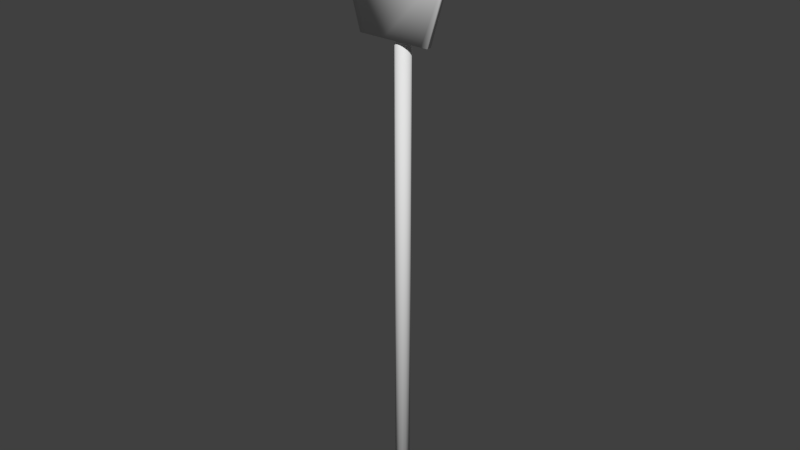 # Source: sign3.blend  (saved by Blender 2.70.0; exported with 4.5.12 LTS)
import bpy
from mathutils import Matrix  # noqa: F401  (used for matrix-valued properties, if any)

bpy.ops.wm.read_factory_settings(use_empty=True)
scene = bpy.context.scene
scene.name = 'Scene'

# ---- collections
col_collection_1 = bpy.data.collections.new('Collection 1'); scene.collection.children.link(col_collection_1)

# ---- materials (node trees are filled in below, after node groups)
mat_material_001 = bpy.data.materials.new('Material.001')
mat_material_001.alpha_threshold = 0.0
mat_material_001.use_transparent_shadow = False
mat_material_001.roughness = 0.5
mat_material_001.specular_intensity = 0.2
mat_material_001.line_color = (0.0, 0.0, 0.0, 1.0)
mat_material = bpy.data.materials.new('Material')
mat_material.alpha_threshold = 0.0
mat_material.use_transparent_shadow = False
mat_material.roughness = 0.5
mat_material.specular_intensity = 0.1
mat_material.line_color = (0.0, 0.0, 0.0, 1.0)

# ---- material node trees

# ---- world
world_world = bpy.data.worlds.new('World'); scene.world = world_world
world_world.color = (0.05088, 0.05088, 0.05088)
world_world.use_sun_shadow = False
world_world.sun_shadow_jitter_overblur = 0.0
world_world.cycles.sampling_method = 'MANUAL'
world_world.cycles.sample_map_resolution = 256

# ---- meshes
me_cylinder_001 = bpy.data.meshes.new('Cylinder.001')
me_cylinder_001.from_pydata([(-0.0008284, -0.002841, 0.2767), (-0.0008284, -0.005061, 0.2767), (0.006018, -0.002841, 0.2758), (0.006018, -0.005061, 0.2758), (0.0124, -0.002841, 0.2732), (0.0124, -0.005061, 0.2732), (0.01788, -0.002841, 0.269), (0.01788, -0.005061, 0.269), (0.02208, -0.002841, 0.2635), (0.02208, -0.005061, 0.2635), (0.02472, -0.002841, 0.2571), (0.02472, -0.005061, 0.2571), (0.02484, -0.002841, 0.2502), (0.02484, -0.005061, 0.2502), (0.02312, -0.002841, 0.2434), (0.02312, -0.005061, 0.2434), (0.01564, -0.002841, 0.2178), (0.01564, -0.005061, 0.2178), (0.01262, -0.002841, 0.2178), (0.01262, -0.005061, 0.2178), (0.00868, -0.002841, 0.2178), (0.00868, -0.005061, 0.2178), (0.004094, -0.002841, 0.2178), (0.004094, -0.005061, 0.2178), (-0.0008284, -0.002841, 0.2178), (-0.0008284, -0.005061, 0.2178), (-0.00575, -0.002841, 0.2178), (-0.00575, -0.005061, 0.2178), (-0.01034, -0.002841, 0.2178), (-0.01034, -0.005061, 0.2178), (-0.01428, -0.002841, 0.2178), (-0.01428, -0.005061, 0.2178), (-0.0173, -0.002841, 0.2178), (-0.0173, -0.005061, 0.2178), (-0.02478, -0.002841, 0.2434), (-0.02478, -0.005061, 0.2434), (-0.0265, -0.002841, 0.2502), (-0.0265, -0.005061, 0.2502), (-0.02638, -0.002841, 0.2571), (-0.02638, -0.005061, 0.2571), (-0.02374, -0.002841, 0.2635), (-0.02374, -0.005061, 0.2635), (-0.01953, -0.002841, 0.269), (-0.01953, -0.005061, 0.269), (-0.01405, -0.002841, 0.2732), (-0.01405, -0.005061, 0.2732), (-0.007675, -0.002841, 0.2758), (-0.007675, -0.005061, 0.2758), (0.003386, -2.166e-09, -0.0007065), (0.003386, -2.166e-09, 0.2608), (0.003051, -0.001469, -0.0007065), (0.003051, -0.001469, 0.2608), (0.002111, -0.002647, -0.0007065), (0.002111, -0.002647, 0.2608), (0.0007534, -0.003301, -0.0007065), (0.0007534, -0.003301, 0.2608), (-0.0007534, -0.003301, -0.0007065), (-0.0007534, -0.003301, 0.2608), (-0.002111, -0.002647, -0.0007065), (-0.002111, -0.002647, 0.2608), (-0.003051, -0.001469, -0.0007065), (-0.003051, -0.001469, 0.2608), (-0.003386, 1.655e-09, -0.0007065), (-0.003386, 1.655e-09, 0.2608), (-0.003051, 0.001469, -0.0007065), (-0.003051, 0.001469, 0.2608), (-0.002111, 0.002647, -0.0007065), (-0.002111, 0.002647, 0.2608), (-0.0007534, 0.003301, -0.0007065), (-0.0007534, 0.003301, 0.2608), (0.0007534, 0.003301, -0.0007065), (0.0007534, 0.003301, 0.2608), (0.002111, 0.002647, -0.0007065), (0.002111, 0.002647, 0.2608), (0.003051, 0.001469, -0.0007065), (0.003051, 0.001469, 0.2608)], [], [(0, 1, 3, 2), (2, 3, 5, 4), (4, 5, 7, 6), (6, 7, 9, 8), (8, 9, 11, 10), (10, 11, 13, 12), (12, 13, 15, 14), (14, 15, 17, 16), (16, 17, 19, 18), (18, 19, 21, 20), (20, 21, 23, 22), (22, 23, 25, 24), (24, 25, 27, 26), (26, 27, 29, 28), (28, 29, 31, 30), (30, 31, 33, 32), (32, 33, 35, 34), (34, 35, 37, 36), (36, 37, 39, 38), (38, 39, 41, 40), (40, 41, 43, 42), (42, 43, 45, 44), (3, 1, 47, 45, 43, 41, 39, 37, 35, 33, 31, 29, 27, 25, 23, 21, 19, 17, 15, 13, 11, 9, 7, 5), (46, 47, 1, 0), (44, 45, 47, 46), (0, 2, 4, 6, 8, 10, 12, 14, 16, 18, 20, 22, 24, 26, 28, 30, 32, 34, 36, 38, 40, 42, 44, 46), (48, 49, 51, 50), (50, 51, 53, 52), (52, 53, 55, 54), (54, 55, 57, 56), (56, 57, 59, 58), (58, 59, 61, 60), (60, 61, 63, 62), (62, 63, 65, 64), (64, 65, 67, 66), (66, 67, 69, 68), (68, 69, 71, 70), (70, 71, 73, 72), (51, 49, 75, 73, 71, 69, 67, 65, 63, 61, 59, 57, 55, 53), (74, 75, 49, 48), (72, 73, 75, 74), (48, 50, 52, 54, 56, 58, 60, 62, 64, 66, 68, 70, 72, 74)])
me_cylinder_001.polygons.foreach_set('use_smooth', [True] * 42)
me_cylinder_001.polygons.foreach_set('material_index', [0, 0, 0, 0, 0, 0, 0, 0, 0, 0, 0, 0, 0, 0, 0, 0, 0, 0, 0, 0, 0, 0, 1, 0, 0, 0, 0, 0, 0, 0, 0, 0, 0, 0, 0, 0, 0, 0, 0, 0, 0, 0])
_uv = me_cylinder_001.uv_layers.new(name='UVMap')
_uv.uv.foreach_set('vector', [0.3723, 1.01, 0.3665, 1.05, 0.2433, 1.016, 0.2594, 0.9793, 0.2594, 0.9793, 0.2433, 1.016, 0.1336, 0.9513, 0.1589, 0.92, 0.1589, 0.92, 0.1336, 0.9513, 0.04514, 0.8596, 0.07788, 0.8361, 0.07788, 0.8361, 0.04514, 0.8596, -0.01584, 0.7472, 0.02229, 0.7335, 0.02229, 0.7335, -0.01584, 0.7472, -0.04304, 0.6223, -0.003395, 0.6217, -0.003395, 0.6217, -0.04304, 0.6223, -0.02391, 0.4991, 0.01478, 0.5085, 0.01478, 0.5085, -0.02391, 0.4991, 0.01543, 0.376, 0.0552, 0.3909, 0.0552, 0.3909, 0.01543, 0.376, 0.1857, -0.02694, 0.2094, 0.003244, 0.2094, 0.003244, 0.1857, -0.02694, 0.2482, -0.04898, 0.2572, -0.003185, 0.2572, -0.003185, 0.2482, -0.04898, 0.3291, -0.0499, 0.3291, -0.007366, 0.3291, -0.007366, 0.3291, -0.0499, 0.4141, -0.04455, 0.4115, -0.004194, 0.4115, -0.004194, 0.4141, -0.04455, 0.5024, -0.03707, 0.4983, 0.002779, 0.4983, 0.002779, 0.5024, -0.03707, 0.5918, -0.02706, 0.5861, 0.014, 0.5861, 0.014, 0.5918, -0.02706, 0.6792, -0.01481, 0.6702, 0.02839, 0.6702, 0.02839, 0.6792, -0.01481, 0.7612, 0.004074, 0.7426, 0.04792, 0.7426, 0.04792, 0.7612, 0.004074, 0.8211, 0.03934, 0.7891, 0.06492, 0.7891, 0.06492, 0.8211, 0.03934, 0.8996, 0.4913, 0.8601, 0.4951, 0.8601, 0.4951, 0.8996, 0.4913, 0.9059, 0.6203, 0.8655, 0.6168, 0.8655, 0.6168, 0.9059, 0.6203, 0.8814, 0.7455, 0.8436, 0.7312, 0.8436, 0.7312, 0.8814, 0.7455, 0.8198, 0.8588, 0.7873, 0.8343, 0.7873, 0.8343, 0.8198, 0.8588, 0.7296, 0.9511, 0.7049, 0.9188, 0.7049, 0.9188, 0.7296, 0.9511, 0.6186, 1.016, 0.6032, 0.9786, 0.6215, 0.9725, 0.488, 0.9869, 0.3555, 0.9689, 0.2346, 0.9204, 0.1341, 0.8458, 0.06105, 0.7514, 0.02212, 0.6447, 0.03564, 0.5338, 0.06398, 0.426, 0.1918, 0.02066, 0.2494, 0.02046, 0.3248, 0.02021, 0.4127, 0.01992, 0.5074, 0.0196, 0.6024, 0.01929, 0.6912, 0.01899, 0.7676, 0.01873, 0.8264, 0.01854, 0.9349, 0.429, 0.9717, 0.539, 0.9745, 0.652, 0.9285, 0.7597, 0.8505, 0.8539, 0.7456, 0.9269, 0.4897, 1.01, 0.4946, 1.05, 0.3665, 1.05, 0.3723, 1.01, 0.6032, 0.9786, 0.6186, 1.016, 0.4946, 1.05, 0.4897, 1.01, 0.3723, 1.01, 0.2594, 0.9793, 0.1589, 0.92, 0.07788, 0.8361, 0.02229, 0.7335, -0.003395, 0.6217, 0.01478, 0.5085, 0.0552, 0.3909, 0.2094, 0.003244, 0.2572, -0.003185, 0.3291, -0.007366, 0.4115, -0.004194, 0.4983, 0.002779, 0.5861, 0.014, 0.6702, 0.02839, 0.7426, 0.04792, 0.7891, 0.06492, 0.8601, 0.4951, 0.8655, 0.6168, 0.8436, 0.7312, 0.7873, 0.8343, 0.7049, 0.9188, 0.6032, 0.9786, 0.4897, 1.01, -2.366, 0.8471, -7.218, 0.8471, -7.218, 0.7303, -2.366, 0.7303, -2.366, 0.7303, -7.218, 0.7303, -7.218, 0.6495, -2.366, 0.6495, 8.317, 1.077, 3.465, 1.073, 3.474, 0.9559, 8.326, 0.9599, 8.326, 0.9599, 3.474, 0.9559, 3.485, 0.8263, 8.337, 0.8302, 8.337, 0.8302, 3.485, 0.8263, 3.494, 0.7095, 8.346, 0.7134, -2.366, 0.6495, 2.486, 0.6495, 2.486, 0.7303, -2.366, 0.7303, -2.366, 0.7303, 2.486, 0.7303, 2.486, 0.8471, -2.366, 0.8471, -2.366, 0.8471, 2.486, 0.8471, 2.486, 0.9768, -2.366, 0.9768, -2.366, 0.9768, 2.486, 0.9768, 2.486, 1.094, -2.366, 1.094, -2.366, 1.094, 2.486, 1.094, 2.486, 1.21, -2.366, 1.21, -2.366, 1.21, 2.486, 1.21, 2.486, 1.34, -2.366, 1.34, -2.366, 1.34, 2.486, 1.34, 2.486, 1.457, -2.366, 1.457, -0.694, -0.2961, -0.694, -0.4109, -0.6442, -0.5144, -0.5544, -0.5859, -0.4424, -0.6115, -0.3305, -0.5859, -0.2407, -0.5144, -0.1909, -0.4109, -0.1909, -0.2961, -0.2407, -0.1926, -0.3305, -0.121, -0.4424, -0.09549, -0.5544, -0.121, -0.6442, -0.1926, -2.366, 0.9768, -7.218, 0.9768, -7.218, 0.8471, -2.366, 0.8471, -2.366, 1.094, -7.218, 1.094, -7.218, 0.9768, -2.366, 0.9768, 0.7072, -0.09872, 0.5967, -0.1239, 0.508, -0.1946, 0.4588, -0.2968, 0.4588, -0.4102, 0.508, -0.5123, 0.5967, -0.583, 0.7072, -0.6083, 0.8178, -0.583, 0.9064, -0.5123, 0.9556, -0.4102, 0.9556, -0.2968, 0.9064, -0.1946, 0.8178, -0.1239])
me_cylinder_001.materials.append(mat_material_001)
me_cylinder_001.materials.append(mat_material)
me_cylinder_001.use_remesh_preserve_volume = False
me_cylinder_001.use_remesh_preserve_attributes = False
me_cylinder_001.use_mirror_vertex_groups = False
me_cylinder_001.update()

# ---- objects
ob_cylinder_001 = bpy.data.objects.new('Cylinder.001', me_cylinder_001)

# ---- transforms, parenting, visibility, modifiers, constraints
ob_cylinder_001.location = (0.0, 0.0, 0.0)
ob_cylinder_001.lineart.crease_threshold = 0.0

# ---- collection membership
col_collection_1.objects.link(ob_cylinder_001)

# ---- scene / render settings (as saved in the file)
scene.frame_start = 1; scene.frame_end = 250; scene.frame_set(1)
scene.render.engine = 'BLENDER_EEVEE_NEXT'
scene.render.resolution_percentage = 50
scene.render.dither_intensity = 0.0
scene.cycles.use_denoising = False
scene.cycles.samples = 10
scene.cycles.sampling_pattern = 'TABULATED_SOBOL'
scene.cycles.light_sampling_threshold = 0.0
scene.cycles.use_adaptive_sampling = False
scene.cycles.use_light_tree = False
scene.cycles.blur_glossy = 0.0
scene.cycles.volume_bounces = 1
scene.cycles.pixel_filter_type = 'GAUSSIAN'
scene.cycles.sample_clamp_indirect = 0.0
scene.view_settings.view_transform = 'Standard'
bpy.context.view_layer.update()

# ---- added for rendering (the .blend has no active camera and no usable light): camera, sun
cam_auto = bpy.data.cameras.new('AutoCamera')
cam_auto.lens = 50.0
cam_auto.sensor_width = 36.0
cam_auto.clip_end = 1000.0
ob_auto_camera = bpy.data.objects.new('AutoCamera', cam_auto)
scene.collection.objects.link(ob_auto_camera)
ob_auto_camera.location = (0.26031, -0.314246, 0.346908)
ob_auto_camera.rotation_euler = (1.09748, -7.21219e-08, 0.694738)
scene.camera = ob_auto_camera
light_auto_sun = bpy.data.lights.new('AutoSun', 'SUN')
light_auto_sun.energy = 3.0
light_auto_sun.angle = 0.0523599
ob_auto_sun = bpy.data.objects.new('AutoSun', light_auto_sun)
scene.collection.objects.link(ob_auto_sun)
ob_auto_sun.rotation_euler = (0.872665, 0.174533, 0.523599)
bpy.context.view_layer.update()
